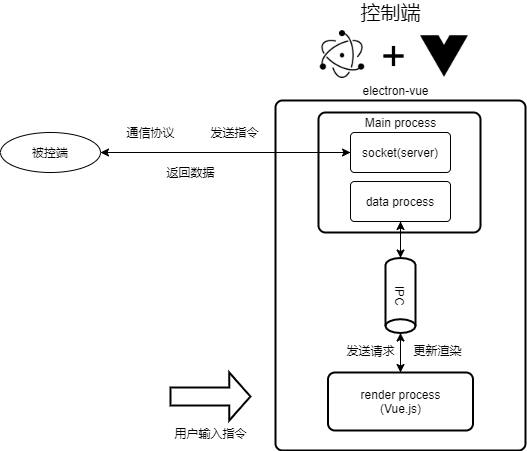

The diagram above was exported from draw.io. Its source (the exported page's mxGraphModel, read from the mxfile embedded in the PNG):
<mxGraphModel dx="1038" dy="617" grid="1" gridSize="10" guides="1" tooltips="1" connect="1" arrows="1" fold="1" page="1" pageScale="1" pageWidth="827" pageHeight="1169" math="0" shadow="0">
  <root>
    <mxCell id="0" />
    <mxCell id="1" parent="0" />
    <mxCell id="PwvKT_EE14nwnF9XCWhG-39" value="" style="rounded=1;whiteSpace=wrap;html=1;absoluteArcSize=1;arcSize=14;strokeWidth=2;" vertex="1" parent="1">
      <mxGeometry x="455" y="108" width="250" height="350" as="geometry" />
    </mxCell>
    <mxCell id="PwvKT_EE14nwnF9XCWhG-1" value="" style="shape=image;html=1;verticalAlign=top;verticalLabelPosition=bottom;labelBackgroundColor=#ffffff;imageAspect=0;aspect=fixed;image=https://cdn4.iconfinder.com/data/icons/logos-brands-5/24/electron-128.png" vertex="1" parent="1">
      <mxGeometry x="498" y="38" width="48" height="48" as="geometry" />
    </mxCell>
    <mxCell id="PwvKT_EE14nwnF9XCWhG-2" value="" style="shape=image;html=1;verticalAlign=top;verticalLabelPosition=bottom;labelBackgroundColor=#ffffff;imageAspect=0;aspect=fixed;image=https://cdn4.iconfinder.com/data/icons/logos-brands-5/24/vue-dot-js-128.png" vertex="1" parent="1">
      <mxGeometry x="600" y="40" width="48" height="48" as="geometry" />
    </mxCell>
    <mxCell id="PwvKT_EE14nwnF9XCWhG-4" value="" style="shape=image;html=1;verticalAlign=top;verticalLabelPosition=bottom;labelBackgroundColor=#ffffff;imageAspect=0;aspect=fixed;image=https://cdn4.iconfinder.com/data/icons/ionicons/512/icon-plus-128.png" vertex="1" parent="1">
      <mxGeometry x="560" y="50.5" width="27" height="27" as="geometry" />
    </mxCell>
    <mxCell id="PwvKT_EE14nwnF9XCWhG-7" value="electron-vue" style="text;html=1;align=center;verticalAlign=middle;resizable=0;points=[];autosize=1;" vertex="1" parent="1">
      <mxGeometry x="530" y="88" width="90" height="20" as="geometry" />
    </mxCell>
    <mxCell id="PwvKT_EE14nwnF9XCWhG-15" value="" style="edgeStyle=orthogonalEdgeStyle;rounded=0;orthogonalLoop=1;jettySize=auto;html=1;" edge="1" parent="1" source="PwvKT_EE14nwnF9XCWhG-9" target="PwvKT_EE14nwnF9XCWhG-13">
      <mxGeometry relative="1" as="geometry" />
    </mxCell>
    <mxCell id="PwvKT_EE14nwnF9XCWhG-38" style="edgeStyle=orthogonalEdgeStyle;rounded=0;orthogonalLoop=1;jettySize=auto;html=1;entryX=0.5;entryY=1;entryDx=0;entryDy=0;" edge="1" parent="1" source="PwvKT_EE14nwnF9XCWhG-9" target="PwvKT_EE14nwnF9XCWhG-28">
      <mxGeometry relative="1" as="geometry" />
    </mxCell>
    <mxCell id="PwvKT_EE14nwnF9XCWhG-47" value="" style="edgeStyle=orthogonalEdgeStyle;rounded=0;orthogonalLoop=1;jettySize=auto;html=1;" edge="1" parent="1" source="PwvKT_EE14nwnF9XCWhG-9" target="PwvKT_EE14nwnF9XCWhG-28">
      <mxGeometry relative="1" as="geometry" />
    </mxCell>
    <mxCell id="PwvKT_EE14nwnF9XCWhG-9" value="IPC" style="strokeWidth=2;html=1;shape=mxgraph.flowchart.direct_data;whiteSpace=wrap;rotation=90;" vertex="1" parent="1">
      <mxGeometry x="542.5" y="288" width="75" height="30" as="geometry" />
    </mxCell>
    <mxCell id="PwvKT_EE14nwnF9XCWhG-12" value="" style="rounded=1;whiteSpace=wrap;html=1;absoluteArcSize=1;arcSize=14;strokeWidth=2;" vertex="1" parent="1">
      <mxGeometry x="498" y="120" width="162" height="120" as="geometry" />
    </mxCell>
    <mxCell id="PwvKT_EE14nwnF9XCWhG-16" value="" style="edgeStyle=orthogonalEdgeStyle;rounded=0;orthogonalLoop=1;jettySize=auto;html=1;" edge="1" parent="1" source="PwvKT_EE14nwnF9XCWhG-13" target="PwvKT_EE14nwnF9XCWhG-9">
      <mxGeometry relative="1" as="geometry" />
    </mxCell>
    <mxCell id="PwvKT_EE14nwnF9XCWhG-13" value="render process&lt;br&gt;(Vue.js)" style="rounded=1;whiteSpace=wrap;html=1;absoluteArcSize=1;arcSize=14;strokeWidth=2;" vertex="1" parent="1">
      <mxGeometry x="507.5" y="380" width="145" height="58" as="geometry" />
    </mxCell>
    <mxCell id="PwvKT_EE14nwnF9XCWhG-34" style="edgeStyle=orthogonalEdgeStyle;rounded=0;orthogonalLoop=1;jettySize=auto;html=1;exitX=1;exitY=0.5;exitDx=0;exitDy=0;" edge="1" parent="1" source="PwvKT_EE14nwnF9XCWhG-20" target="PwvKT_EE14nwnF9XCWhG-29">
      <mxGeometry relative="1" as="geometry" />
    </mxCell>
    <mxCell id="PwvKT_EE14nwnF9XCWhG-20" value="被控端" style="ellipse;whiteSpace=wrap;html=1;align=center;" vertex="1" parent="1">
      <mxGeometry x="180" y="140" width="100" height="40" as="geometry" />
    </mxCell>
    <mxCell id="PwvKT_EE14nwnF9XCWhG-27" value="通信协议" style="text;html=1;align=center;verticalAlign=middle;resizable=0;points=[];autosize=1;" vertex="1" parent="1">
      <mxGeometry x="300" y="130" width="60" height="20" as="geometry" />
    </mxCell>
    <mxCell id="PwvKT_EE14nwnF9XCWhG-49" style="edgeStyle=orthogonalEdgeStyle;rounded=0;orthogonalLoop=1;jettySize=auto;html=1;" edge="1" parent="1" source="PwvKT_EE14nwnF9XCWhG-28" target="PwvKT_EE14nwnF9XCWhG-9">
      <mxGeometry relative="1" as="geometry" />
    </mxCell>
    <mxCell id="PwvKT_EE14nwnF9XCWhG-28" value="data process" style="rounded=1;arcSize=10;whiteSpace=wrap;html=1;align=center;" vertex="1" parent="1">
      <mxGeometry x="530" y="189" width="100" height="40" as="geometry" />
    </mxCell>
    <mxCell id="PwvKT_EE14nwnF9XCWhG-53" style="edgeStyle=orthogonalEdgeStyle;rounded=0;orthogonalLoop=1;jettySize=auto;html=1;exitX=0;exitY=0.5;exitDx=0;exitDy=0;entryX=1;entryY=0.5;entryDx=0;entryDy=0;" edge="1" parent="1" source="PwvKT_EE14nwnF9XCWhG-29" target="PwvKT_EE14nwnF9XCWhG-20">
      <mxGeometry relative="1" as="geometry" />
    </mxCell>
    <mxCell id="PwvKT_EE14nwnF9XCWhG-29" value="socket(server)" style="rounded=1;arcSize=10;whiteSpace=wrap;html=1;align=center;" vertex="1" parent="1">
      <mxGeometry x="530" y="140" width="100" height="40" as="geometry" />
    </mxCell>
    <mxCell id="PwvKT_EE14nwnF9XCWhG-30" value="Main process" style="text;html=1;align=center;verticalAlign=middle;resizable=0;points=[];autosize=1;" vertex="1" parent="1">
      <mxGeometry x="535" y="120" width="90" height="20" as="geometry" />
    </mxCell>
    <mxCell id="PwvKT_EE14nwnF9XCWhG-41" value="用户输入指令" style="verticalLabelPosition=bottom;verticalAlign=top;html=1;strokeWidth=2;shape=mxgraph.arrows2.arrow;dy=0.63;dx=21.2;notch=0;" vertex="1" parent="1">
      <mxGeometry x="350" y="380" width="80" height="48" as="geometry" />
    </mxCell>
    <mxCell id="PwvKT_EE14nwnF9XCWhG-42" value="&lt;font style=&quot;font-size: 20px&quot;&gt;控制端&lt;/font&gt;" style="text;html=1;align=center;verticalAlign=middle;resizable=0;points=[];autosize=1;" vertex="1" parent="1">
      <mxGeometry x="530" y="10" width="80" height="20" as="geometry" />
    </mxCell>
    <mxCell id="PwvKT_EE14nwnF9XCWhG-43" value="发送指令" style="text;html=1;align=center;verticalAlign=middle;resizable=0;points=[];autosize=1;" vertex="1" parent="1">
      <mxGeometry x="384" y="130" width="60" height="20" as="geometry" />
    </mxCell>
    <mxCell id="PwvKT_EE14nwnF9XCWhG-44" value="返回数据" style="text;html=1;align=center;verticalAlign=middle;resizable=0;points=[];autosize=1;" vertex="1" parent="1">
      <mxGeometry x="340" y="170" width="60" height="20" as="geometry" />
    </mxCell>
    <mxCell id="PwvKT_EE14nwnF9XCWhG-46" value="发送请求" style="text;html=1;align=center;verticalAlign=middle;resizable=0;points=[];autosize=1;" vertex="1" parent="1">
      <mxGeometry x="520" y="348" width="60" height="20" as="geometry" />
    </mxCell>
    <mxCell id="PwvKT_EE14nwnF9XCWhG-48" style="edgeStyle=orthogonalEdgeStyle;rounded=0;orthogonalLoop=1;jettySize=auto;html=1;entryX=0.5;entryY=1;entryDx=0;entryDy=0;" edge="1" parent="1" source="PwvKT_EE14nwnF9XCWhG-9" target="PwvKT_EE14nwnF9XCWhG-28">
      <mxGeometry relative="1" as="geometry" />
    </mxCell>
    <mxCell id="PwvKT_EE14nwnF9XCWhG-50" value="更新渲染" style="text;html=1;align=center;verticalAlign=middle;resizable=0;points=[];autosize=1;" vertex="1" parent="1">
      <mxGeometry x="587" y="348" width="60" height="20" as="geometry" />
    </mxCell>
  </root>
</mxGraphModel>